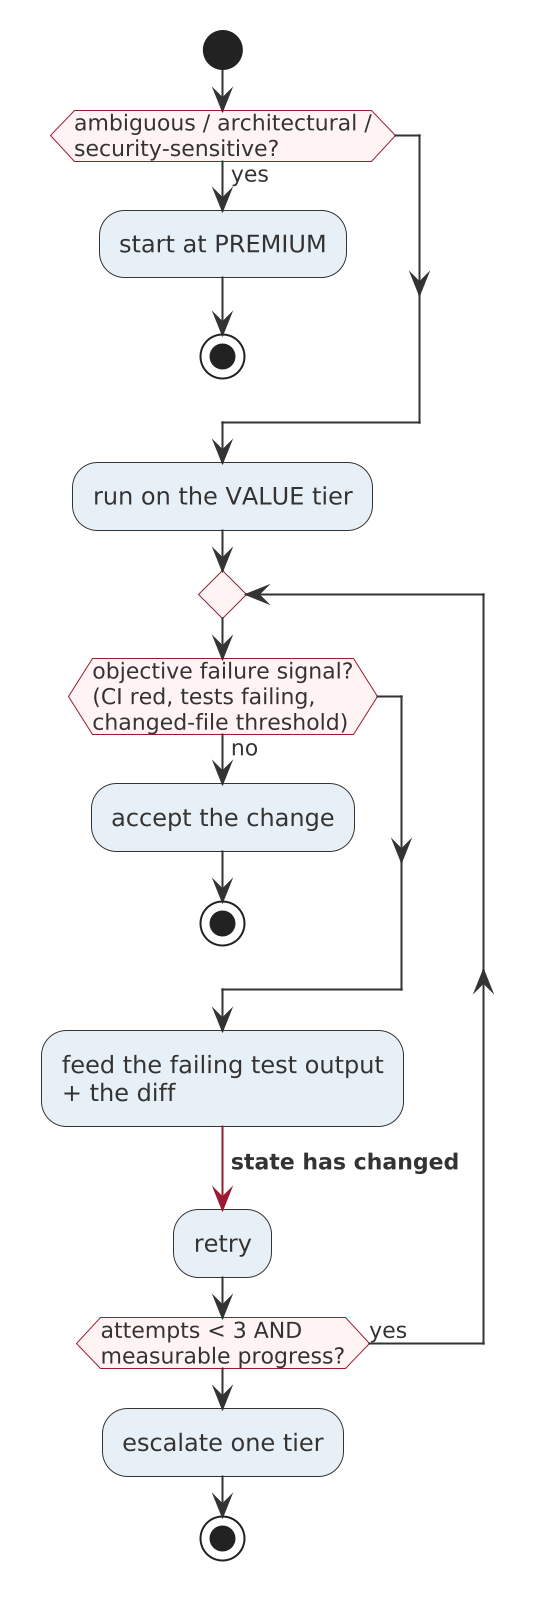

The diagram above was rendered by PlantUML. Its source (embedded in the PNG):
@startuml
scale 2
skinparam defaultFontColor #333333
skinparam activityBorderColor #333333
skinparam activityBackgroundColor #E8F0F7
skinparam activityDiamondBackgroundColor #FFF3F3
skinparam activityDiamondBorderColor #9B1B30
skinparam arrowColor #333333

start
if (ambiguous / architectural /\nsecurity-sensitive?) then (yes)
  :start at PREMIUM;
  stop
endif
:run on the VALUE tier;
repeat
  if (objective failure signal?\n(CI red, tests failing,\nchanged-file threshold)) then (no)
    :accept the change;
    stop
  endif
  :feed the failing test output\n+ the diff;
  -[#9B1B30]-> **state has changed**;
  :retry;
repeat while (attempts < 3 AND\nmeasurable progress?) is (yes)
:escalate one tier;
stop
@enduml